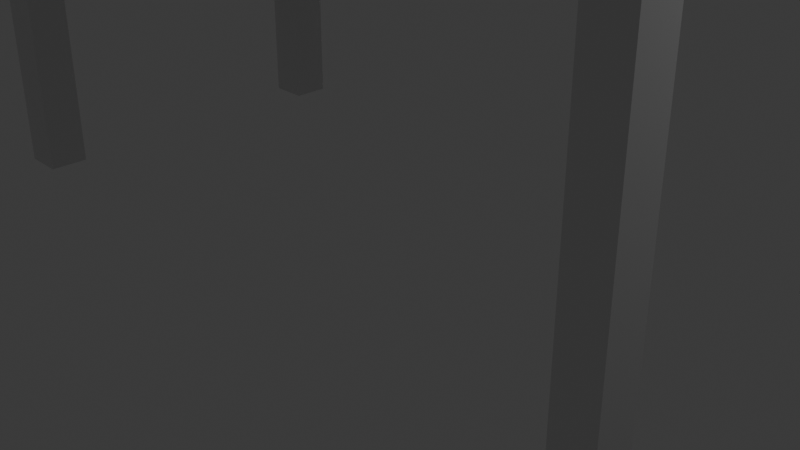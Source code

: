 # Source: table.blend  (saved by Blender 4.3.34; exported with 4.5.12 LTS)
import bpy
from mathutils import Matrix  # noqa: F401  (used for matrix-valued properties, if any)

bpy.ops.wm.read_factory_settings(use_empty=True)
scene = bpy.context.scene
scene.name = 'Scene'

# ---- collections
col_collection = bpy.data.collections.new('Collection'); scene.collection.children.link(col_collection)

# ---- materials (node trees are filled in below, after node groups)
mat_material = bpy.data.materials.new('Material')
mat_material.alpha_threshold = 0.0
mat_material.roughness = 0.5
mat_material.line_color = (0.0, 0.0, 0.0, 1.0)

# ---- material node trees
mat_material.use_nodes = True; mat_material.node_tree.nodes.clear()
_N = mat_material.node_tree.nodes; _L = mat_material.node_tree.links
n0 = _N.new('ShaderNodeOutputMaterial'); n0.name = 'Material Output'; n0.location = (300, 300)
n1 = _N.new('ShaderNodeBsdfPrincipled'); n1.name = 'Principled BSDF'; n1.location = (10, 300)
n1.inputs[3].default_value = 1.45
_L.new(n1.outputs[0], n0.inputs[0])
n0.is_active_output = True

# ---- world
world_world = bpy.data.worlds.new('World'); scene.world = world_world
world_world.use_nodes = True; world_world.node_tree.nodes.clear()
_N = world_world.node_tree.nodes; _L = world_world.node_tree.links
n0 = _N.new('ShaderNodeOutputWorld'); n0.name = 'World Output'; n0.location = (300, 300)
n1 = _N.new('ShaderNodeBackground'); n1.name = 'Background'; n1.location = (10, 300)
n1.inputs[0].default_value = (0.05088, 0.05088, 0.05088, 1.0)
_L.new(n1.outputs[0], n0.inputs[0])
n0.is_active_output = True
world_world.color = (0.05088, 0.05088, 0.05088)
world_world.sun_shadow_jitter_overblur = 0.0

# ---- cameras
cam_camera = bpy.data.cameras.new('Camera')
cam_camera.clip_end = 100.0
cam_camera.ortho_scale = 7.314

# ---- lights
light_light = bpy.data.lights.new('Light', 'POINT')
light_light.energy = 1000.0
light_light.shadow_soft_size = 0.1

# ---- meshes
me_cube = bpy.data.meshes.new('Cube')
me_cube.from_pydata([(3.974, 1.954, 4.205), (3.974, 1.954, 4.0), (3.974, -1.954, 4.205), (3.974, -1.954, 4.0), (-3.974, 1.954, 4.205), (-3.974, 1.954, 4.0), (-3.974, -1.954, 4.205), (-3.974, -1.954, 4.0), (3.552, 1.954, 4.0), (-3.552, 1.954, 4.0), (3.552, -1.954, 4.205), (-3.552, -1.954, 4.205), (3.552, -1.954, 4.0), (-3.552, -1.954, 4.0), (-3.552, 1.954, 4.205), (3.552, 1.954, 4.205), (3.974, 1.542, 4.0), (3.974, -1.542, 4.0), (-3.974, 1.542, 4.205), (-3.974, -1.542, 4.205), (3.974, 1.542, 4.205), (3.974, -1.542, 4.205), (-3.974, -1.542, 4.0), (-3.974, 1.542, 4.0), (3.552, 1.542, 4.0), (3.552, -1.542, 4.0), (-3.552, -1.542, 4.0), (-3.552, 1.542, 4.0), (-3.552, -1.542, 4.205), (-3.552, 1.542, 4.205), (3.552, -1.542, 4.205), (3.552, 1.542, 4.205), (-3.974, 1.954, 0.0), (-3.552, 1.954, 0.0), (-3.552, -1.954, 0.0), (-3.974, -1.954, 0.0), (3.552, 1.954, 0.0), (3.974, 1.954, 0.0), (3.974, -1.954, 0.0), (3.552, -1.954, 0.0), (-3.552, -1.542, 0.0), (-3.974, -1.542, 0.0), (-3.974, 1.542, 0.0), (-3.552, 1.542, 0.0), (3.974, -1.542, 0.0), (3.552, -1.542, 0.0), (3.552, 1.542, 0.0), (3.974, 1.542, 0.0)], [], [(8, 24, 27, 9), (0, 15, 31, 20), (28, 19, 6, 11), (8, 15, 0, 1), (14, 4, 18, 29), (13, 11, 6, 7), (1, 0, 20, 16), (5, 4, 14, 9), (7, 6, 19, 22), (3, 2, 10, 12), (15, 8, 9, 14), (14, 29, 31, 15), (11, 13, 12, 10), (25, 17, 44, 45), (28, 11, 10, 30), (25, 12, 13, 26), (23, 18, 4, 5), (17, 21, 2, 3), (5, 9, 33, 32), (21, 30, 10, 2), (24, 8, 36, 46), (19, 28, 29, 18), (25, 26, 27, 24), (28, 30, 31, 29), (26, 22, 23, 27), (17, 25, 24, 16), (21, 17, 16, 20), (18, 23, 22, 19), (30, 21, 20, 31), (27, 23, 42, 43), (32, 33, 43, 42), (36, 37, 47, 46), (41, 40, 34, 35), (45, 44, 38, 39), (13, 7, 35, 34), (26, 13, 34, 40), (16, 24, 46, 47), (12, 25, 45, 39), (9, 27, 43, 33), (8, 1, 37, 36), (23, 5, 32, 42), (17, 3, 38, 44), (3, 12, 39, 38), (22, 26, 40, 41), (1, 16, 47, 37), (7, 22, 41, 35)])
_uv = me_cube.uv_layers.new(name='UVMap')
_uv.uv.foreach_set('vector', [0.3617, 0.5, 0.3617, 0.5264, 0.1383, 0.5264, 0.1383, 0.5, 0.625, 0.5, 0.6383, 0.5, 0.6383, 0.5264, 0.625, 0.5264, 0.8617, 0.7236, 0.875, 0.7236, 0.875, 0.75, 0.8617, 0.75, 0.375, 0.4867, 0.625, 0.4867, 0.625, 0.5, 0.375, 0.5, 0.8617, 0.5, 0.875, 0.5, 0.875, 0.5264, 0.8617, 0.5264, 0.375, 0.9867, 0.625, 0.9867, 0.625, 1.0, 0.375, 1.0, 0.375, 0.5, 0.625, 0.5, 0.625, 0.5264, 0.375, 0.5264, 0.375, 0.25, 0.625, 0.25, 0.625, 0.2633, 0.375, 0.2633, 0.375, 0.0, 0.625, 0.0, 0.625, 0.02638, 0.375, 0.02638, 0.375, 0.75, 0.625, 0.75, 0.625, 0.7633, 0.375, 0.7633, 0.625, 0.4867, 0.375, 0.4867, 0.375, 0.2633, 0.625, 0.2633, 0.8617, 0.5, 0.8617, 0.5264, 0.6383, 0.5264, 0.6383, 0.5, 0.625, 0.9867, 0.375, 0.9867, 0.375, 0.7633, 0.625, 0.7633, 0.3617, 0.7236, 0.375, 0.7236, 0.375, 0.7236, 0.3617, 0.7236, 0.8617, 0.7236, 0.8617, 0.75, 0.6383, 0.75, 0.6383, 0.7236, 0.3617, 0.7236, 0.3617, 0.75, 0.1383, 0.75, 0.1383, 0.7236, 0.375, 0.2236, 0.625, 0.2236, 0.625, 0.25, 0.375, 0.25, 0.375, 0.7236, 0.625, 0.7236, 0.625, 0.75, 0.375, 0.75, 0.375, 0.25, 0.375, 0.2633, 0.375, 0.2633, 0.375, 0.25, 0.625, 0.7236, 0.6383, 0.7236, 0.6383, 0.75, 0.625, 0.75, 0.3617, 0.5264, 0.3617, 0.5, 0.3617, 0.5, 0.3617, 0.5264, 0.875, 0.7236, 0.8617, 0.7236, 0.8617, 0.5264, 0.875, 0.5264, 0.3617, 0.7236, 0.1383, 0.7236, 0.1383, 0.5264, 0.3617, 0.5264, 0.8617, 0.7236, 0.6383, 0.7236, 0.6383, 0.5264, 0.8617, 0.5264, 0.1383, 0.7236, 0.125, 0.7236, 0.125, 0.5264, 0.1383, 0.5264, 0.375, 0.7236, 0.3617, 0.7236, 0.3617, 0.5264, 0.375, 0.5264, 0.625, 0.7236, 0.375, 0.7236, 0.375, 0.5264, 0.625, 0.5264, 0.625, 0.2236, 0.375, 0.2236, 0.375, 0.02638, 0.625, 0.02638, 0.6383, 0.7236, 0.625, 0.7236, 0.625, 0.5264, 0.6383, 0.5264, 0.1383, 0.5264, 0.125, 0.5264, 0.125, 0.5264, 0.1383, 0.5264, 0.125, 0.5, 0.1383, 0.5, 0.1383, 0.5264, 0.125, 0.5264, 0.3617, 0.5, 0.375, 0.5, 0.375, 0.5264, 0.3617, 0.5264, 0.125, 0.7236, 0.1383, 0.7236, 0.1383, 0.75, 0.125, 0.75, 0.3617, 0.7236, 0.375, 0.7236, 0.375, 0.75, 0.3617, 0.75, 0.375, 0.9867, 0.375, 1.0, 0.375, 1.0, 0.375, 0.9867, 0.1383, 0.7236, 0.1383, 0.75, 0.1383, 0.75, 0.1383, 0.7236, 0.375, 0.5264, 0.3617, 0.5264, 0.3617, 0.5264, 0.375, 0.5264, 0.3617, 0.75, 0.3617, 0.7236, 0.3617, 0.7236, 0.3617, 0.75, 0.1383, 0.5, 0.1383, 0.5264, 0.1383, 0.5264, 0.1383, 0.5, 0.375, 0.4867, 0.375, 0.5, 0.375, 0.5, 0.375, 0.4867, 0.375, 0.2236, 0.375, 0.25, 0.375, 0.25, 0.375, 0.2236, 0.375, 0.7236, 0.375, 0.75, 0.375, 0.75, 0.375, 0.7236, 0.375, 0.75, 0.375, 0.7633, 0.375, 0.7633, 0.375, 0.75, 0.125, 0.7236, 0.1383, 0.7236, 0.1383, 0.7236, 0.125, 0.7236, 0.375, 0.5, 0.375, 0.5264, 0.375, 0.5264, 0.375, 0.5, 0.375, 0.0, 0.375, 0.02638, 0.375, 0.02638, 0.375, 0.0])
me_cube.materials.append(mat_material)
me_cube.use_mirror_vertex_groups = False
me_cube.update()

# ---- objects
ob_cube = bpy.data.objects.new('Cube', me_cube)
ob_light = bpy.data.objects.new('Light', light_light)
ob_camera = bpy.data.objects.new('Camera', cam_camera)

# ---- transforms, parenting, visibility, modifiers, constraints
ob_cube.location = (0.0, 0.0, 0.0)
ob_cube.lock_rotations_4d = False
ob_cube.empty_display_type = 'ARROWS'
ob_cube.lineart.crease_threshold = 0.0
ob_light.location = (4.076, 1.005, 5.904)
ob_light.rotation_euler = (0.6503, 0.05522, 1.866)
ob_light.lock_rotations_4d = False
ob_light.empty_display_type = 'ARROWS'
ob_light.color = (0.0, 0.0, 0.0, 0.0)
ob_light.lineart.crease_threshold = 0.0
ob_camera.location = (7.359, -6.926, 4.958)
ob_camera.rotation_euler = (1.109, 0.0, 0.8149)
ob_camera.lock_rotations_4d = False
ob_camera.empty_display_type = 'ARROWS'
ob_camera.color = (0.0, 0.0, 0.0, 0.0)
ob_camera.display_type = 'WIRE'
ob_camera.lineart.crease_threshold = 0.0

# ---- collection membership
col_collection.objects.link(ob_cube)
col_collection.objects.link(ob_light)
col_collection.objects.link(ob_camera)

# ---- scene / render settings (as saved in the file)
scene.camera = ob_camera
scene.frame_start = 1; scene.frame_end = 250; scene.frame_set(1)
scene.render.engine = 'BLENDER_EEVEE_NEXT'
bpy.context.view_layer.update()
